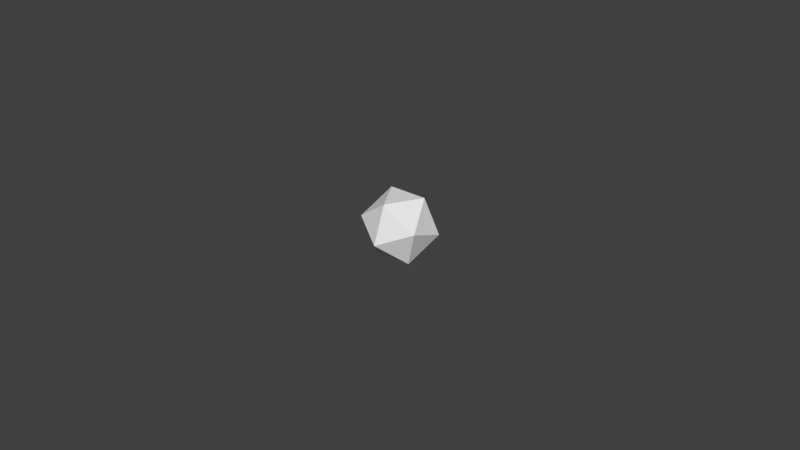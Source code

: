 # Source: icosahedron.blend  (saved by Blender 2.77.0; exported with 4.5.12 LTS)
import bpy
from mathutils import Matrix  # noqa: F401  (used for matrix-valued properties, if any)

bpy.ops.wm.read_factory_settings(use_empty=True)
scene = bpy.context.scene
scene.name = 'Scene'

# ---- collections
col_collection_1 = bpy.data.collections.new('Collection 1'); scene.collection.children.link(col_collection_1)

# ---- world
world_world = bpy.data.worlds.new('World'); scene.world = world_world
world_world.color = (0.05088, 0.05088, 0.05088)
world_world.use_sun_shadow = False
world_world.sun_shadow_jitter_overblur = 0.0
world_world.cycles.sampling_method = 'MANUAL'

# ---- meshes
me_solid_001 = bpy.data.meshes.new('Solid.001')
me_solid_001.from_pydata([(1.0, 0.5964, 0.7145), (-1.0, 0.5964, 0.7145), (1.0, -0.5589, 1.155), (-1.0, -0.5589, 1.155), (0.6181, 0.3748, 1.869), (0.6181, -0.3373, -0.0001508), (-0.6181, 0.3748, 1.869), (-0.6181, -0.3373, -0.0001508), (-1.134e-16, 1.173, 1.156), (-1.424e-16, -0.6958, 1.868), (-1.564e-17, 0.7334, 0.0008234), (-4.473e-17, -1.136, 0.7129)], [], [(0, 8, 4), (0, 5, 10), (2, 4, 9), (2, 11, 5), (1, 6, 8), (1, 10, 7), (3, 9, 6), (3, 7, 11), (0, 10, 8), (1, 8, 10), (2, 9, 11), (3, 11, 9), (4, 2, 0), (5, 0, 2), (6, 1, 3), (7, 3, 1), (8, 6, 4), (9, 4, 6), (10, 5, 7), (11, 7, 5)])
me_solid_001.use_remesh_preserve_volume = False
me_solid_001.use_remesh_preserve_attributes = False
me_solid_001.use_mirror_vertex_groups = False
me_solid_001.update()

# ---- objects
ob_icosahedron = bpy.data.objects.new('icosahedron', me_solid_001)

# ---- transforms, parenting, visibility, modifiers, constraints
ob_icosahedron.location = (0.0, 0.0, 0.0)
ob_icosahedron.scale = (0.01, 0.01, 0.01)
ob_icosahedron.lineart.crease_threshold = 0.0

# ---- collection membership
col_collection_1.objects.link(ob_icosahedron)

# ---- scene / render settings (as saved in the file)
scene.frame_start = 1; scene.frame_end = 250; scene.frame_set(1)
scene.render.engine = 'BLENDER_EEVEE_NEXT'
scene.render.resolution_percentage = 50
scene.render.dither_intensity = 0.0
scene.cycles.use_denoising = False
scene.cycles.samples = 128
scene.cycles.sampling_pattern = 'TABULATED_SOBOL'
scene.cycles.light_sampling_threshold = 0.0
scene.cycles.use_adaptive_sampling = False
scene.cycles.use_light_tree = False
scene.cycles.blur_glossy = 0.0
scene.cycles.sample_clamp_indirect = 0.0
scene.view_settings.view_transform = 'Standard'
bpy.context.view_layer.update()

# ---- added for rendering (the .blend has no active camera and no usable light): camera, sun
cam_auto = bpy.data.cameras.new('AutoCamera')
cam_auto.lens = 50.0
cam_auto.sensor_width = 36.0
cam_auto.clip_end = 1000.0
ob_auto_camera = bpy.data.objects.new('AutoCamera', cam_auto)
scene.collection.objects.link(ob_auto_camera)
ob_auto_camera.location = (0.185045, -0.221866, 0.157381)
ob_auto_camera.rotation_euler = (1.09748, -7.21219e-08, 0.694738)
scene.camera = ob_auto_camera
light_auto_sun = bpy.data.lights.new('AutoSun', 'SUN')
light_auto_sun.energy = 3.0
light_auto_sun.angle = 0.0523599
ob_auto_sun = bpy.data.objects.new('AutoSun', light_auto_sun)
scene.collection.objects.link(ob_auto_sun)
ob_auto_sun.rotation_euler = (0.872665, 0.174533, 0.523599)
bpy.context.view_layer.update()
